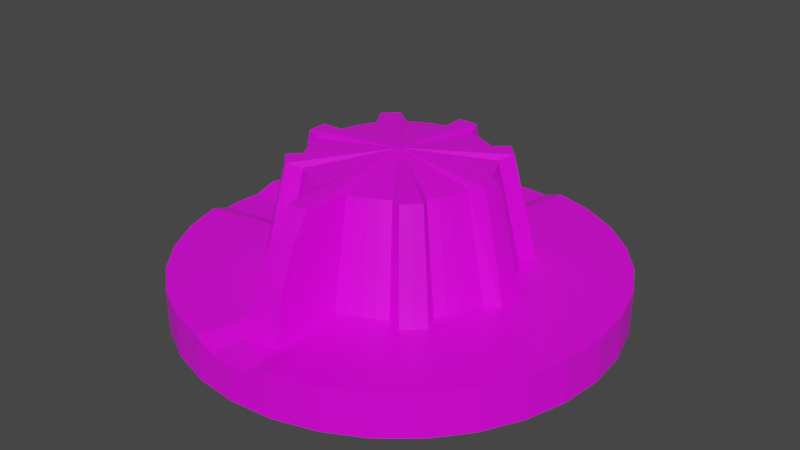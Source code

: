 # Source: dial3.blend  (saved by Blender 2.91.10; exported with 4.5.12 LTS)
import bpy
from mathutils import Matrix  # noqa: F401  (used for matrix-valued properties, if any)

bpy.ops.wm.read_factory_settings(use_empty=True)
scene = bpy.context.scene
scene.name = 'Scene'

# ---- collections
col_collection = bpy.data.collections.new('Collection'); scene.collection.children.link(col_collection)

# ---- images (referenced by path relative to the original .blend; pixels are not part of the script)
import os
ASSET_DIR = os.environ.get("B2B_ASSET_DIR", "")  # directory of the original .blend (textures are referenced by path, not embedded)
HERE = os.path.dirname(os.path.abspath(__file__))  # packed textures are extracted next to this script under _unpacked/

def load_image(name, relpath, width, height, colorspace="sRGB"):
    """Load a texture the original file referenced (path relative to the .blend, or extracted next to this script)."""
    p = next((c for c in (os.path.join(HERE, relpath), os.path.join(ASSET_DIR, relpath)) if relpath and os.path.exists(c)), "")
    if p:
        img = bpy.data.images.load(p, check_existing=True)
        img.name = name
    else:  # same state as the original file: an image datablock whose file is absent (Cycles renders it pink)
        img = bpy.data.images.new(name, width, height)
        img.source = "FILE"
        img.filepath = "//" + (relpath or name)
    img.colorspace_settings.name = colorspace
    return img
img_colors = load_image('Colors', 'Colors.png', 1024, 1024, 'sRGB')

# ---- materials (node trees are filled in below, after node groups)
mat_material = bpy.data.materials.new('Material')
mat_material.alpha_threshold = 0.0
mat_material.use_transparent_shadow = False
mat_material.line_color = (0.0, 0.0, 0.0, 1.0)

# ---- material node trees
mat_material.use_nodes = True; mat_material.node_tree.nodes.clear()
_N = mat_material.node_tree.nodes; _L = mat_material.node_tree.links
n0 = _N.new('ShaderNodeOutputMaterial'); n0.name = 'Material Output'; n0.location = (300, 300)
n1 = _N.new('ShaderNodeBsdfPrincipled'); n1.name = 'Principled BSDF'; n1.location = (10, 300)
n1.distribution = 'GGX'
n1.subsurface_method = 'BURLEY'
n1.inputs[2].default_value = 0.4
n1.inputs[3].default_value = 1.45
n1.inputs[27].default_value = (0.0, 0.0, 0.0, 1.0)
n1.inputs[28].default_value = 1.0
n2 = _N.new('ShaderNodeTexImage'); n2.name = 'Image Texture'; n2.location = (-280, 280)
n2.image = img_colors
_L.new(n1.outputs[0], n0.inputs[0])
_L.new(n2.outputs[0], n1.inputs[0])
n0.is_active_output = True

# ---- world
world_world = bpy.data.worlds.new('World'); scene.world = world_world
world_world.use_nodes = True; world_world.node_tree.nodes.clear()
_N = world_world.node_tree.nodes; _L = world_world.node_tree.links
n0 = _N.new('ShaderNodeOutputWorld'); n0.name = 'World Output'; n0.location = (300, 300)
n1 = _N.new('ShaderNodeBackground'); n1.name = 'Background'; n1.location = (10, 300)
n1.inputs[0].default_value = (0.05088, 0.05088, 0.05088, 1.0)
_L.new(n1.outputs[0], n0.inputs[0])
n0.is_active_output = True
world_world.color = (0.05088, 0.05088, 0.05088)
world_world.use_sun_shadow = False
world_world.sun_shadow_jitter_overblur = 0.0

# ---- meshes
me_circle = bpy.data.meshes.new('Circle')
me_circle.from_pydata([(0.0, 1.0, -0.03476), (-0.1951, 0.9808, 0.0), (-0.3827, 0.9239, 0.0), (-0.5556, 0.8315, 0.0), (-0.7071, 0.7071, 0.0), (-0.8315, 0.5556, 0.0), (-0.9239, 0.3827, 0.0), (-0.9808, 0.1951, 0.0), (-1.0, 0.0, -0.03476), (-0.9808, -0.1951, 0.0), (-0.9239, -0.3827, 0.0), (-0.8315, -0.5556, 0.0), (-0.7071, -0.7071, 0.0), (-0.5556, -0.8315, 0.0), (-0.3827, -0.9239, 0.0), (-0.1951, -0.9808, 0.0), (3.258e-07, -1.0, -0.03476), (0.1951, -0.9808, 0.0), (0.3827, -0.9239, 0.0), (0.5556, -0.8315, 0.0), (0.7071, -0.7071, 0.0), (0.8315, -0.5556, 0.0), (0.9239, -0.3827, 0.0), (0.9808, -0.1951, 0.0), (1.0, 0.0, 0.0002419), (0.9808, 0.1951, 0.0), (0.9239, 0.3827, 0.0), (0.8315, 0.5556, 0.0), (0.7071, 0.7071, 0.0), (0.5556, 0.8315, 0.0), (0.3827, 0.9239, 0.0), (0.1951, 0.9808, 0.0), (0.0, 1.0, -0.2), (-0.1951, 0.9808, -0.2), (-0.3827, 0.9239, -0.2), (-0.5556, 0.8315, -0.2), (-0.7071, 0.7071, -0.2), (-0.8315, 0.5556, -0.2), (-0.9239, 0.3827, -0.2), (-0.9808, 0.1951, -0.2), (-1.0, 7.55e-08, -0.2), (-0.9808, -0.1951, -0.2), (-0.9239, -0.3827, -0.2), (-0.8315, -0.5556, -0.2), (-0.7071, -0.7071, -0.2), (-0.5556, -0.8315, -0.2), (-0.3827, -0.9239, -0.2), (-0.1951, -0.9808, -0.2), (3.258e-07, -1.0, -0.2), (0.1951, -0.9808, -0.2), (0.3827, -0.9239, -0.2), (0.5556, -0.8315, -0.2), (0.7071, -0.7071, -0.2), (0.8315, -0.5556, -0.2), (0.9239, -0.3827, -0.2), (0.9808, -0.1951, -0.2), (1.0, 9.656e-07, -0.2), (0.9808, 0.1951, -0.2), (0.9239, 0.3827, -0.2), (0.8315, 0.5556, -0.2), (0.7071, 0.7071, -0.2), (0.5556, 0.8315, -0.2), (0.3827, 0.9239, -0.2), (0.1951, 0.9808, -0.2), (-0.09755, 0.9904, -0.03476), (-0.2889, 0.9523, 0.0), (-0.4691, 0.8777, 0.0), (-0.6313, 0.7693, 0.0), (-0.7693, 0.6313, 0.0), (-0.8777, 0.4691, 0.0), (-0.9523, 0.2889, 0.0), (-0.9904, 0.09755, -0.03476), (-0.9904, -0.09755, -0.03476), (-0.9523, -0.2889, 0.0), (-0.8777, -0.4691, 0.0), (-0.7693, -0.6313, 0.0), (-0.6313, -0.7693, 0.0), (-0.4691, -0.8777, 0.0), (-0.2889, -0.9523, 0.0), (-0.09754, -0.9904, -0.03476), (0.09755, -0.9904, -0.03476), (0.2889, -0.9523, 0.0), (0.4691, -0.8777, 0.0), (0.6313, -0.7693, 0.0), (0.7693, -0.6313, 0.0), (0.8777, -0.4691, 0.0), (0.9523, -0.2889, 0.0), (0.9904, -0.09755, 0.0002419), (0.9904, 0.09755, 0.0002419), (0.9523, 0.2889, 0.0), (0.8777, 0.4691, 0.0), (0.7693, 0.6313, 0.0), (0.6313, 0.7693, 0.0), (0.4691, 0.8777, 0.0), (0.2889, 0.9523, 0.0), (0.09754, 0.9904, -0.03476), (0.0, 0.0, 0.0)], [], [(33, 32, 63, 62, 61, 60, 59, 58, 57, 56, 55, 54, 53, 52, 51, 50, 49, 48, 47, 46, 45, 44, 43, 42, 41, 40, 39, 38, 37, 36, 35, 34), (20, 52, 53, 21, 84), (7, 39, 40, 8, 71), (21, 53, 54, 22, 85), (8, 40, 41, 9, 72), (22, 54, 55, 23, 86), (9, 41, 42, 10, 73), (23, 55, 56, 24, 87), (10, 42, 43, 11, 74), (24, 56, 57, 25, 88), (11, 43, 44, 12, 75), (25, 57, 58, 26, 89), (12, 44, 45, 13, 76), (26, 58, 59, 27, 90), (13, 45, 46, 14, 77), (0, 32, 33, 1, 64), (27, 59, 60, 28, 91), (14, 46, 47, 15, 78), (1, 33, 34, 2, 65), (28, 60, 61, 29, 92), (15, 47, 48, 16, 79), (2, 34, 35, 3, 66), (29, 61, 62, 30, 93), (16, 48, 49, 17, 80), (3, 35, 36, 4, 67), (30, 62, 63, 31, 94), (17, 49, 50, 18, 81), (4, 36, 37, 5, 68), (31, 63, 32, 0, 95), (18, 50, 51, 19, 82), (5, 37, 38, 6, 69), (19, 51, 52, 20, 83), (6, 38, 39, 7, 70), (1, 96, 64), (64, 96, 0), (0, 96, 95), (95, 96, 31), (31, 96, 94), (94, 96, 30), (30, 96, 93), (93, 96, 29), (29, 96, 92), (92, 96, 28), (28, 96, 91), (91, 96, 27), (27, 96, 90), (90, 96, 26), (26, 96, 89), (89, 96, 25), (25, 96, 88), (88, 96, 24), (24, 96, 87), (87, 96, 23), (23, 96, 86), (86, 96, 22), (22, 96, 85), (85, 96, 21), (21, 96, 84), (84, 96, 20), (20, 96, 83), (83, 96, 19), (19, 96, 82), (82, 96, 18), (18, 96, 81), (81, 96, 17), (17, 96, 80), (80, 96, 16), (16, 96, 79), (79, 96, 15), (15, 96, 78), (78, 96, 14), (14, 96, 77), (77, 96, 13), (13, 96, 76), (76, 96, 12), (12, 96, 75), (75, 96, 11), (11, 96, 74), (74, 96, 10), (10, 96, 73), (73, 96, 9), (9, 96, 72), (72, 96, 8), (8, 96, 71), (71, 96, 7), (7, 96, 70), (70, 96, 6), (6, 96, 69), (69, 96, 5), (5, 96, 68), (68, 96, 4), (4, 96, 67), (67, 96, 3), (3, 96, 66), (66, 96, 2), (2, 96, 65), (65, 96, 1)])
_uv = me_circle.uv_layers.new(name='UVMap')
_uv.uv.foreach_set('vector', [0.8844, 0.379, 0.8851, 0.3756, 0.8864, 0.3725, 0.8883, 0.3696, 0.8907, 0.3672, 0.8936, 0.3653, 0.8968, 0.364, 0.9001, 0.3633, 0.9035, 0.3633, 0.9069, 0.364, 0.9101, 0.3653, 0.9129, 0.3672, 0.9153, 0.3696, 0.9172, 0.3725, 0.9185, 0.3756, 0.9192, 0.379, 0.9192, 0.3824, 0.9185, 0.3858, 0.9172, 0.3889, 0.9153, 0.3918, 0.9129, 0.3942, 0.9101, 0.3961, 0.9069, 0.3974, 0.9035, 0.3981, 0.9001, 0.3981, 0.8968, 0.3974, 0.8936, 0.3961, 0.8907, 0.3942, 0.8883, 0.3918, 0.8864, 0.3889, 0.8851, 0.3858, 0.8844, 0.3824, 0.8532, 0.4174, 0.8497, 0.4174, 0.8497, 0.4142, 0.8532, 0.4142, 0.8532, 0.4158, 0.8637, 0.4041, 0.8602, 0.4041, 0.8602, 0.4009, 0.8631, 0.4009, 0.8631, 0.4025, 0.8532, 0.4142, 0.8497, 0.4142, 0.8497, 0.4109, 0.8532, 0.4109, 0.8532, 0.4126, 0.8631, 0.4009, 0.8602, 0.4009, 0.8602, 0.3981, 0.8637, 0.3981, 0.8631, 0.3995, 0.8532, 0.4109, 0.8497, 0.4109, 0.8497, 0.4075, 0.8532, 0.4075, 0.8532, 0.4092, 0.8567, 0.4227, 0.8532, 0.4227, 0.8532, 0.4198, 0.8567, 0.4198, 0.8567, 0.4212, 0.8532, 0.4075, 0.8497, 0.4075, 0.8497, 0.4041, 0.8526, 0.4041, 0.8526, 0.4058, 0.8567, 0.4198, 0.8532, 0.4198, 0.8532, 0.4167, 0.8567, 0.4167, 0.8567, 0.4182, 0.8526, 0.4041, 0.8497, 0.4041, 0.8497, 0.4009, 0.8532, 0.4009, 0.8526, 0.4025, 0.8567, 0.4167, 0.8532, 0.4167, 0.8532, 0.4133, 0.8567, 0.4133, 0.8567, 0.415, 0.8532, 0.4009, 0.8497, 0.4009, 0.8497, 0.3981, 0.8532, 0.3981, 0.8532, 0.3995, 0.8567, 0.4133, 0.8532, 0.4133, 0.8532, 0.4099, 0.8567, 0.4099, 0.8567, 0.4116, 0.8602, 0.4227, 0.8567, 0.4227, 0.8567, 0.4202, 0.8602, 0.4202, 0.8602, 0.4215, 0.8567, 0.4099, 0.8532, 0.4099, 0.8532, 0.4065, 0.8567, 0.4065, 0.8567, 0.4082, 0.8596, 0.4041, 0.8567, 0.4041, 0.8567, 0.4009, 0.8602, 0.4009, 0.8596, 0.4025, 0.8602, 0.4202, 0.8567, 0.4202, 0.8567, 0.4174, 0.8602, 0.4174, 0.8602, 0.4188, 0.8567, 0.4065, 0.8532, 0.4065, 0.8532, 0.4034, 0.8567, 0.4034, 0.8567, 0.4049, 0.8602, 0.4009, 0.8567, 0.4009, 0.8567, 0.3981, 0.8602, 0.3981, 0.8602, 0.3995, 0.8602, 0.4174, 0.8567, 0.4174, 0.8567, 0.4142, 0.8602, 0.4142, 0.8602, 0.4158, 0.8567, 0.4034, 0.8532, 0.4034, 0.8532, 0.4005, 0.8561, 0.4005, 0.8561, 0.4019, 0.8637, 0.4202, 0.8602, 0.4202, 0.8602, 0.4174, 0.8637, 0.4174, 0.8637, 0.4188, 0.8602, 0.4142, 0.8567, 0.4142, 0.8567, 0.4109, 0.8602, 0.4109, 0.8602, 0.4126, 0.8561, 0.4005, 0.8532, 0.4005, 0.8532, 0.3981, 0.8567, 0.3981, 0.8561, 0.3993, 0.8637, 0.4174, 0.8602, 0.4174, 0.8602, 0.4142, 0.8637, 0.4142, 0.8637, 0.4158, 0.8602, 0.4109, 0.8567, 0.4109, 0.8567, 0.4075, 0.8602, 0.4075, 0.8602, 0.4092, 0.8532, 0.4246, 0.8497, 0.4246, 0.8497, 0.4227, 0.8532, 0.4227, 0.8532, 0.4236, 0.8637, 0.4142, 0.8602, 0.4142, 0.8602, 0.4109, 0.8637, 0.4109, 0.8637, 0.4126, 0.8602, 0.4075, 0.8567, 0.4075, 0.8567, 0.4041, 0.8596, 0.4041, 0.8596, 0.4058, 0.8532, 0.4227, 0.8497, 0.4227, 0.8497, 0.4202, 0.8532, 0.4202, 0.8532, 0.4215, 0.8637, 0.4109, 0.8602, 0.4109, 0.8602, 0.4075, 0.8637, 0.4075, 0.8637, 0.4092, 0.8532, 0.4202, 0.8497, 0.4202, 0.8497, 0.4174, 0.8532, 0.4174, 0.8532, 0.4188, 0.8637, 0.4075, 0.8602, 0.4075, 0.8602, 0.4041, 0.8637, 0.4041, 0.8637, 0.4058, 0.8661, 0.4553, 0.879, 0.4857, 0.8693, 0.4543, 0.548, 0.4543, 0.5578, 0.4857, 0.5511, 0.4533, 0.5511, 0.4533, 0.5578, 0.4857, 0.5543, 0.453, 0.8756, 0.453, 0.879, 0.4857, 0.879, 0.4527, 0.8517, 0.3889, 0.8671, 0.3807, 0.8526, 0.3904, 0.8526, 0.3904, 0.8671, 0.3807, 0.8536, 0.3918, 0.8536, 0.3918, 0.8671, 0.3807, 0.8548, 0.393, 0.8548, 0.393, 0.8671, 0.3807, 0.856, 0.3942, 0.856, 0.3942, 0.8671, 0.3807, 0.8574, 0.3952, 0.8574, 0.3952, 0.8671, 0.3807, 0.8588, 0.3961, 0.8588, 0.3961, 0.8671, 0.3807, 0.8604, 0.3968, 0.8604, 0.3968, 0.8671, 0.3807, 0.862, 0.3974, 0.862, 0.3974, 0.8671, 0.3807, 0.8637, 0.3978, 0.8637, 0.3978, 0.8671, 0.3807, 0.8654, 0.3981, 0.8654, 0.3981, 0.8671, 0.3807, 0.8671, 0.3981, 0.8671, 0.3981, 0.8671, 0.3807, 0.8688, 0.3981, 0.8401, 0.4857, 0.8401, 0.4527, 0.8366, 0.4853, 0.904, 0.4853, 0.9075, 0.4527, 0.9008, 0.485, 0.9008, 0.485, 0.9075, 0.4527, 0.8977, 0.4841, 0.8303, 0.4841, 0.8401, 0.4527, 0.8271, 0.483, 0.8753, 0.3961, 0.8671, 0.3807, 0.8767, 0.3952, 0.8767, 0.3952, 0.8671, 0.3807, 0.8781, 0.3942, 0.8781, 0.3942, 0.8671, 0.3807, 0.8794, 0.393, 0.8794, 0.393, 0.8671, 0.3807, 0.8806, 0.3918, 0.8806, 0.3918, 0.8671, 0.3807, 0.8815, 0.3904, 0.8815, 0.3904, 0.8671, 0.3807, 0.8825, 0.3889, 0.8825, 0.3889, 0.8671, 0.3807, 0.8831, 0.3874, 0.8831, 0.3874, 0.8671, 0.3807, 0.8838, 0.3858, 0.8838, 0.3858, 0.8671, 0.3807, 0.8841, 0.3841, 0.8841, 0.3841, 0.8671, 0.3807, 0.8844, 0.3824, 0.8844, 0.3824, 0.8671, 0.3807, 0.8844, 0.3807, 0.8844, 0.3807, 0.8671, 0.3807, 0.8844, 0.379, 0.8401, 0.4553, 0.8531, 0.4857, 0.8433, 0.4543, 0.522, 0.4543, 0.5318, 0.4857, 0.5251, 0.4533, 0.5251, 0.4533, 0.5318, 0.4857, 0.5284, 0.453, 0.8496, 0.453, 0.8531, 0.4857, 0.8531, 0.4527, 0.8825, 0.3725, 0.8671, 0.3807, 0.8815, 0.3711, 0.8815, 0.3711, 0.8671, 0.3807, 0.8806, 0.3696, 0.8806, 0.3696, 0.8671, 0.3807, 0.8794, 0.3684, 0.8794, 0.3684, 0.8671, 0.3807, 0.8781, 0.3672, 0.8781, 0.3672, 0.8671, 0.3807, 0.8767, 0.3663, 0.8767, 0.3663, 0.8671, 0.3807, 0.8753, 0.3653, 0.8753, 0.3653, 0.8671, 0.3807, 0.8737, 0.3647, 0.8737, 0.3647, 0.8671, 0.3807, 0.8721, 0.364, 0.8721, 0.364, 0.8671, 0.3807, 0.8705, 0.3637, 0.8705, 0.3637, 0.8671, 0.3807, 0.8688, 0.3633, 0.8688, 0.3633, 0.8671, 0.3807, 0.8671, 0.3633, 0.8671, 0.3633, 0.8671, 0.3807, 0.8654, 0.3633, 0.8531, 0.4553, 0.8661, 0.4857, 0.8563, 0.4543, 0.535, 0.4543, 0.5448, 0.4857, 0.5381, 0.4533, 0.5381, 0.4533, 0.5448, 0.4857, 0.5413, 0.453, 0.8626, 0.453, 0.8661, 0.4857, 0.8661, 0.4527, 0.8588, 0.3653, 0.8671, 0.3807, 0.8574, 0.3663, 0.8574, 0.3663, 0.8671, 0.3807, 0.856, 0.3672, 0.856, 0.3672, 0.8671, 0.3807, 0.8548, 0.3684, 0.8548, 0.3684, 0.8671, 0.3807, 0.8536, 0.3696, 0.8536, 0.3696, 0.8671, 0.3807, 0.8526, 0.3711, 0.8526, 0.3711, 0.8671, 0.3807, 0.8517, 0.3725, 0.8517, 0.3725, 0.8671, 0.3807, 0.851, 0.3741, 0.851, 0.3741, 0.8671, 0.3807, 0.8504, 0.3756, 0.8504, 0.3756, 0.8671, 0.3807, 0.85, 0.3773, 0.85, 0.3773, 0.8671, 0.3807, 0.8497, 0.379, 0.8497, 0.379, 0.8671, 0.3807, 0.8497, 0.3807, 0.8497, 0.3807, 0.8671, 0.3807, 0.8497, 0.3824])
me_circle.materials.append(mat_material)
me_circle.use_remesh_fix_poles = True
me_circle.use_remesh_preserve_attributes = False
me_circle.use_mirror_vertex_groups = False
me_circle.use_paint_bone_selection = False
me_circle.use_paint_mask = True
me_circle.update()
me_cylinder = bpy.data.meshes.new('Cylinder')
me_cylinder.from_pydata([(0.0, 0.6, -0.06568), (-8.271e-08, 0.4725, 0.4852), (0.05881, 0.5971, -0.06568), (0.04632, 0.4703, 0.4852), (0.09096, 0.5255, -0.08153), (0.06609, 0.4005, 0.4694), (0.1481, 0.5112, -0.08153), (0.1111, 0.3892, 0.4694), (0.2035, 0.4913, -0.08153), (0.1547, 0.3736, 0.4694), (0.2567, 0.4662, -0.08153), (0.1967, 0.3537, 0.4694), (0.3073, 0.4359, -0.08153), (0.2364, 0.3299, 0.4694), (0.3806, 0.4638, -0.06568), (0.2998, 0.3653, 0.4852), (0.4243, 0.4243, -0.06568), (0.3341, 0.3341, 0.4852), (0.4638, 0.3806, -0.06568), (0.3653, 0.2998, 0.4852), (0.4359, 0.3073, -0.08153), (0.3299, 0.2364, 0.4694), (0.4662, 0.2567, -0.08153), (0.3537, 0.1967, 0.4694), (0.4913, 0.2035, -0.08153), (0.3736, 0.1547, 0.4694), (0.5112, 0.1481, -0.08153), (0.3892, 0.1111, 0.4694), (0.5255, 0.09096, -0.08153), (0.4005, 0.06609, 0.4694), (0.5971, 0.05881, -0.06568), (0.4703, 0.04632, 0.4852), (0.6, -9.775e-08, -0.06568), (0.4725, -1.143e-07, 0.4852), (0.5971, -0.05881, -0.06568), (0.4703, -0.04632, 0.4852), (0.5255, -0.09096, -0.08153), (0.4005, -0.06609, 0.4694), (0.5112, -0.1481, -0.08153), (0.3892, -0.1111, 0.4694), (0.4913, -0.2035, -0.08153), (0.3736, -0.1547, 0.4694), (0.4662, -0.2567, -0.08153), (0.3537, -0.1967, 0.4694), (0.4359, -0.3073, -0.08153), (0.3299, -0.2364, 0.4694), (0.4638, -0.3806, -0.06568), (0.3653, -0.2998, 0.4852), (0.4243, -0.4243, -0.06568), (0.3341, -0.3341, 0.4852), (0.3806, -0.4638, -0.06568), (0.2998, -0.3653, 0.4852), (0.3073, -0.4359, -0.08153), (0.2364, -0.3299, 0.4694), (0.2567, -0.4662, -0.08153), (0.1967, -0.3537, 0.4694), (0.2035, -0.4913, -0.08153), (0.1547, -0.3736, 0.4694), (0.1481, -0.5112, -0.08153), (0.1111, -0.3892, 0.4694), (0.09096, -0.5255, -0.08153), (0.06609, -0.4005, 0.4694), (0.0845, -0.8276, -0.06568), (0.04632, -0.6028, 0.4726), (-4.816e-07, -0.8304, -0.06568), (-4.62e-07, -0.6051, 0.4726), (-0.0845, -0.8276, -0.06568), (-0.04632, -0.6028, 0.4726), (-0.09096, -0.5255, -0.08153), (-0.06609, -0.4005, 0.4694), (-0.1481, -0.5112, -0.08153), (-0.1111, -0.3892, 0.4694), (-0.2035, -0.4913, -0.08153), (-0.1547, -0.3736, 0.4694), (-0.2567, -0.4662, -0.08153), (-0.1967, -0.3537, 0.4694), (-0.3073, -0.4359, -0.08153), (-0.2364, -0.3299, 0.4694), (-0.3806, -0.4638, -0.06568), (-0.2998, -0.3653, 0.4852), (-0.4243, -0.4243, -0.06568), (-0.3341, -0.3341, 0.4852), (-0.4638, -0.3806, -0.06568), (-0.3653, -0.2998, 0.4852), (-0.4359, -0.3073, -0.08153), (-0.3299, -0.2364, 0.4694), (-0.4662, -0.2567, -0.08153), (-0.3537, -0.1967, 0.4694), (-0.4913, -0.2035, -0.08153), (-0.3736, -0.1547, 0.4694), (-0.5112, -0.1481, -0.08153), (-0.3892, -0.1111, 0.4694), (-0.5255, -0.09096, -0.08153), (-0.4005, -0.06609, 0.4694), (-0.5971, -0.05881, -0.06568), (-0.4703, -0.04632, 0.4852), (-0.6, -2.789e-07, -0.06568), (-0.4725, -2.57e-07, 0.4852), (-0.5971, 0.05881, -0.06568), (-0.4703, 0.04632, 0.4852), (-0.5255, 0.09096, -0.08153), (-0.4005, 0.06609, 0.4694), (-0.5112, 0.1481, -0.08153), (-0.3892, 0.1111, 0.4694), (-0.4913, 0.2035, -0.08153), (-0.3736, 0.1547, 0.4694), (-0.4662, 0.2567, -0.08153), (-0.3537, 0.1967, 0.4694), (-0.4359, 0.3073, -0.08153), (-0.3299, 0.2364, 0.4694), (-0.4638, 0.3806, -0.06568), (-0.3653, 0.2998, 0.4852), (-0.4243, 0.4243, -0.06568), (-0.3341, 0.3341, 0.4852), (-0.3806, 0.4638, -0.06568), (-0.2998, 0.3653, 0.4852), (-0.3073, 0.4359, -0.08153), (-0.2364, 0.3299, 0.4694), (-0.2567, 0.4662, -0.08153), (-0.1967, 0.3537, 0.4694), (-0.2035, 0.4913, -0.08153), (-0.1547, 0.3736, 0.4694), (-0.1481, 0.5112, -0.08153), (-0.1111, 0.3892, 0.4694), (-0.09096, 0.5255, -0.08153), (-0.06609, 0.4005, 0.4694), (-0.05881, 0.5971, -0.06568), (-0.04632, 0.4703, 0.4852), (0.0, 0.0, 0.5141), (0.06863, -0.7697, 0.1915), (-4.718e-07, -0.7667, 0.2035), (-0.06863, -0.7697, 0.1915), (0.05727, -0.6876, 0.3674), (-4.669e-07, -0.6957, 0.3554), (-0.05727, -0.6876, 0.3674)], [], [(0, 1, 3, 2), (2, 3, 5, 4), (4, 5, 7, 6), (6, 7, 9, 8), (8, 9, 11, 10), (10, 11, 13, 12), (12, 13, 15, 14), (14, 15, 17, 16), (16, 17, 19, 18), (18, 19, 21, 20), (20, 21, 23, 22), (22, 23, 25, 24), (24, 25, 27, 26), (26, 27, 29, 28), (28, 29, 31, 30), (30, 31, 33, 32), (32, 33, 35, 34), (34, 35, 37, 36), (36, 37, 39, 38), (38, 39, 41, 40), (40, 41, 43, 42), (42, 43, 45, 44), (44, 45, 47, 46), (46, 47, 49, 48), (48, 49, 51, 50), (50, 51, 53, 52), (52, 53, 55, 54), (54, 55, 57, 56), (56, 57, 59, 58), (58, 59, 61, 60), (60, 61, 63, 132, 129, 62), (132, 63, 65, 133), (133, 65, 67, 134), (66, 131, 134, 67, 69, 68), (68, 69, 71, 70), (70, 71, 73, 72), (72, 73, 75, 74), (74, 75, 77, 76), (76, 77, 79, 78), (78, 79, 81, 80), (80, 81, 83, 82), (82, 83, 85, 84), (84, 85, 87, 86), (86, 87, 89, 88), (88, 89, 91, 90), (90, 91, 93, 92), (92, 93, 95, 94), (94, 95, 97, 96), (96, 97, 99, 98), (98, 99, 101, 100), (100, 101, 103, 102), (102, 103, 105, 104), (104, 105, 107, 106), (106, 107, 109, 108), (108, 109, 111, 110), (110, 111, 113, 112), (112, 113, 115, 114), (114, 115, 117, 116), (116, 117, 119, 118), (118, 119, 121, 120), (120, 121, 123, 122), (122, 123, 125, 124), (124, 125, 127, 126), (126, 127, 1, 0), (0, 2, 4, 6, 8, 10, 12, 14, 16, 18, 20, 22, 24, 26, 28, 30, 32, 34, 36, 38, 40, 42, 44, 46, 48, 50, 52, 54, 56, 58, 60, 62, 64, 66, 68, 70, 72, 74, 76, 78, 80, 82, 84, 86, 88, 90, 92, 94, 96, 98, 100, 102, 104, 106, 108, 110, 112, 114, 116, 118, 120, 122, 124, 126), (3, 1, 128), (1, 127, 128), (127, 125, 128), (125, 123, 128), (123, 121, 128), (121, 119, 128), (119, 117, 128), (117, 115, 128), (115, 113, 128), (113, 111, 128), (111, 109, 128), (109, 107, 128), (107, 105, 128), (105, 103, 128), (103, 101, 128), (101, 99, 128), (99, 97, 128), (97, 95, 128), (95, 93, 128), (93, 91, 128), (91, 89, 128), (89, 87, 128), (87, 85, 128), (85, 83, 128), (83, 81, 128), (81, 79, 128), (79, 77, 128), (77, 75, 128), (75, 73, 128), (73, 71, 128), (71, 69, 128), (69, 67, 128), (67, 65, 128), (65, 63, 128), (63, 61, 128), (61, 59, 128), (59, 57, 128), (57, 55, 128), (55, 53, 128), (53, 51, 128), (51, 49, 128), (49, 47, 128), (47, 45, 128), (45, 43, 128), (43, 41, 128), (41, 39, 128), (39, 37, 128), (37, 35, 128), (35, 33, 128), (33, 31, 128), (31, 29, 128), (29, 27, 128), (27, 25, 128), (25, 23, 128), (23, 21, 128), (21, 19, 128), (19, 17, 128), (17, 15, 128), (15, 13, 128), (13, 11, 128), (11, 9, 128), (9, 7, 128), (7, 5, 128), (5, 3, 128), (64, 130, 131, 66), (62, 129, 130, 64), (130, 133, 134, 131), (129, 132, 133, 130)])
_uv = me_cylinder.uv_layers.new(name='UVMap')
_uv.uv.foreach_set('vector', [0.9077, 0.4282, 0.9077, 0.4333, 0.9081, 0.4333, 0.9082, 0.4282, 0.9154, 0.4176, 0.9154, 0.4125, 0.9148, 0.4126, 0.9148, 0.4176, 0.9095, 0.4263, 0.9099, 0.4314, 0.9103, 0.4314, 0.9101, 0.4262, 0.9101, 0.4262, 0.9103, 0.4314, 0.9107, 0.4313, 0.9106, 0.4262, 0.9106, 0.4262, 0.9107, 0.4313, 0.911, 0.4313, 0.911, 0.4262, 0.911, 0.4262, 0.911, 0.4313, 0.9114, 0.4313, 0.9115, 0.4262, 0.9115, 0.4262, 0.9114, 0.4313, 0.912, 0.4314, 0.9122, 0.4262, 0.9122, 0.4262, 0.912, 0.4314, 0.9123, 0.4314, 0.9126, 0.4263, 0.8962, 0.4291, 0.8965, 0.4342, 0.8968, 0.4341, 0.8966, 0.429, 0.8966, 0.429, 0.8968, 0.4341, 0.8974, 0.4341, 0.8973, 0.429, 0.8973, 0.429, 0.8974, 0.4341, 0.8977, 0.4341, 0.8977, 0.429, 0.8977, 0.429, 0.8977, 0.4341, 0.8981, 0.4341, 0.8982, 0.429, 0.8982, 0.429, 0.8981, 0.4341, 0.8985, 0.4341, 0.8987, 0.429, 0.8987, 0.429, 0.8985, 0.4341, 0.8989, 0.4342, 0.8992, 0.4291, 0.9034, 0.4289, 0.9034, 0.434, 0.904, 0.434, 0.904, 0.429, 0.9082, 0.4282, 0.9083, 0.4333, 0.9087, 0.4333, 0.9087, 0.4282, 0.9087, 0.4282, 0.9087, 0.4333, 0.9091, 0.4333, 0.9093, 0.4282, 0.8956, 0.4238, 0.8933, 0.4282, 0.8939, 0.4285, 0.8962, 0.4241, 0.8962, 0.4239, 0.8965, 0.429, 0.8969, 0.429, 0.8967, 0.4239, 0.8967, 0.4239, 0.8969, 0.429, 0.8973, 0.429, 0.8972, 0.4239, 0.8972, 0.4239, 0.8973, 0.429, 0.8977, 0.429, 0.8977, 0.4238, 0.8977, 0.4238, 0.8977, 0.429, 0.8981, 0.429, 0.8982, 0.4239, 0.8982, 0.4239, 0.8981, 0.429, 0.8986, 0.429, 0.8988, 0.4239, 0.8988, 0.4239, 0.8986, 0.429, 0.899, 0.429, 0.8992, 0.4239, 0.9117, 0.4126, 0.9119, 0.4177, 0.9122, 0.4176, 0.9121, 0.4125, 0.9121, 0.4125, 0.9122, 0.4176, 0.9128, 0.4176, 0.9128, 0.4126, 0.9128, 0.4126, 0.9128, 0.4176, 0.9132, 0.4176, 0.9133, 0.4125, 0.9133, 0.4125, 0.9132, 0.4176, 0.9135, 0.4176, 0.9137, 0.4125, 0.9137, 0.4125, 0.9135, 0.4176, 0.9139, 0.4176, 0.9142, 0.4125, 0.9142, 0.4125, 0.9139, 0.4176, 0.9143, 0.4177, 0.9148, 0.4126, 0.9153, 0.4316, 0.9153, 0.4266, 0.9135, 0.4269, 0.9129, 0.4281, 0.9126, 0.4296, 0.9126, 0.432, 0.1727, 0.3898, 0.1533, 0.3896, 0.1534, 0.3835, 0.1728, 0.3833, 0.1728, 0.3833, 0.1534, 0.3835, 0.1531, 0.3774, 0.1725, 0.3768, 0.9126, 0.4211, 0.9126, 0.4235, 0.9129, 0.425, 0.9135, 0.4262, 0.9153, 0.4266, 0.9153, 0.4215, 0.9041, 0.4283, 0.9045, 0.4334, 0.9049, 0.4333, 0.9046, 0.4282, 0.9046, 0.4282, 0.9049, 0.4333, 0.9053, 0.4333, 0.9051, 0.4282, 0.9051, 0.4282, 0.9053, 0.4333, 0.9057, 0.4333, 0.9056, 0.4282, 0.9056, 0.4282, 0.9057, 0.4333, 0.9061, 0.4333, 0.9061, 0.4283, 0.9061, 0.4283, 0.9061, 0.4333, 0.9066, 0.4333, 0.9067, 0.4282, 0.9067, 0.4282, 0.9066, 0.4333, 0.9069, 0.4334, 0.9071, 0.4283, 0.8992, 0.4239, 0.8995, 0.429, 0.8999, 0.429, 0.8997, 0.4239, 0.8997, 0.4239, 0.8999, 0.429, 0.9004, 0.429, 0.9003, 0.4239, 0.9003, 0.4239, 0.9004, 0.429, 0.9008, 0.429, 0.9008, 0.4238, 0.9008, 0.4238, 0.9008, 0.429, 0.9012, 0.429, 0.9013, 0.4239, 0.9013, 0.4239, 0.9012, 0.429, 0.9016, 0.429, 0.9018, 0.4239, 0.9018, 0.4239, 0.9016, 0.429, 0.902, 0.429, 0.9023, 0.4239, 0.9117, 0.4197, 0.9094, 0.4153, 0.9088, 0.4156, 0.9111, 0.42, 0.9023, 0.4291, 0.9024, 0.4342, 0.9028, 0.4342, 0.9028, 0.4291, 0.9028, 0.4291, 0.9028, 0.4342, 0.9032, 0.4342, 0.9034, 0.4291, 0.904, 0.4289, 0.904, 0.4238, 0.9034, 0.4239, 0.9034, 0.4289, 0.8992, 0.4291, 0.8995, 0.4342, 0.8999, 0.4341, 0.8997, 0.429, 0.8997, 0.429, 0.8999, 0.4341, 0.9003, 0.4341, 0.9002, 0.429, 0.9002, 0.429, 0.9003, 0.4341, 0.9007, 0.4341, 0.9007, 0.429, 0.9007, 0.429, 0.9007, 0.4341, 0.9011, 0.4341, 0.9012, 0.429, 0.9012, 0.429, 0.9011, 0.4341, 0.9016, 0.4341, 0.9018, 0.429, 0.9018, 0.429, 0.9016, 0.4341, 0.902, 0.4342, 0.9022, 0.4291, 0.9095, 0.4211, 0.9098, 0.4262, 0.9101, 0.4262, 0.9099, 0.4211, 0.9099, 0.4211, 0.9101, 0.4262, 0.9107, 0.4262, 0.9106, 0.4211, 0.9106, 0.4211, 0.9107, 0.4262, 0.9111, 0.4262, 0.9111, 0.4211, 0.9111, 0.4211, 0.9111, 0.4262, 0.9114, 0.4262, 0.9116, 0.4211, 0.9116, 0.4211, 0.9114, 0.4262, 0.9118, 0.4262, 0.9121, 0.4211, 0.9121, 0.4211, 0.9118, 0.4262, 0.9122, 0.4262, 0.9126, 0.4211, 0.9153, 0.4211, 0.9153, 0.4261, 0.9159, 0.4262, 0.9159, 0.4211, 0.9071, 0.4282, 0.9072, 0.4333, 0.9077, 0.4333, 0.9077, 0.4282, 0.895, 0.4224, 0.8954, 0.4228, 0.8961, 0.4225, 0.8966, 0.4228, 0.8971, 0.423, 0.8976, 0.4231, 0.8981, 0.4232, 0.8984, 0.4238, 0.8989, 0.4238, 0.8995, 0.4238, 0.8997, 0.4231, 0.9002, 0.423, 0.9007, 0.4228, 0.9012, 0.4225, 0.9016, 0.4222, 0.9023, 0.4224, 0.9027, 0.4221, 0.903, 0.4217, 0.9027, 0.421, 0.903, 0.4205, 0.9032, 0.42, 0.9034, 0.4195, 0.9035, 0.419, 0.9041, 0.4187, 0.9041, 0.4182, 0.904, 0.4176, 0.9034, 0.4174, 0.9032, 0.4169, 0.903, 0.4164, 0.9028, 0.4159, 0.9025, 0.4155, 0.9041, 0.4132, 0.9037, 0.4129, 0.9033, 0.4125, 0.9013, 0.4144, 0.9008, 0.4141, 0.9003, 0.4139, 0.8998, 0.4137, 0.8993, 0.4136, 0.8989, 0.413, 0.8984, 0.413, 0.8979, 0.4131, 0.8976, 0.4137, 0.8971, 0.4139, 0.8966, 0.4141, 0.8961, 0.4143, 0.8957, 0.4146, 0.895, 0.4144, 0.8947, 0.4148, 0.8943, 0.4152, 0.8946, 0.4159, 0.8943, 0.4163, 0.8941, 0.4168, 0.894, 0.4173, 0.8939, 0.4178, 0.8933, 0.4182, 0.8933, 0.4187, 0.8933, 0.4192, 0.894, 0.4195, 0.8941, 0.42, 0.8943, 0.4205, 0.8946, 0.421, 0.8949, 0.4214, 0.8947, 0.4221, 0.4882, 0.5565, 0.488, 0.5527, 0.5272, 0.5527, 0.488, 0.5527, 0.4882, 0.5489, 0.5272, 0.5527, 0.4882, 0.5489, 0.4939, 0.5467, 0.5272, 0.5527, 0.4939, 0.5467, 0.4949, 0.543, 0.5272, 0.5527, 0.4949, 0.543, 0.4962, 0.5394, 0.5272, 0.5527, 0.4962, 0.5394, 0.4979, 0.5359, 0.5272, 0.5527, 0.4979, 0.5359, 0.5, 0.5326, 0.5272, 0.5527, 0.5, 0.5326, 0.4976, 0.5269, 0.5272, 0.5527, 0.4976, 0.5269, 0.5003, 0.5242, 0.5272, 0.5527, 0.5003, 0.5242, 0.5032, 0.5217, 0.5272, 0.5527, 0.5032, 0.5217, 0.5087, 0.5243, 0.5272, 0.5527, 0.5087, 0.5243, 0.5121, 0.5225, 0.5272, 0.5527, 0.5121, 0.5225, 0.5157, 0.521, 0.5272, 0.5527, 0.5157, 0.521, 0.5193, 0.5199, 0.5272, 0.5527, 0.5193, 0.5199, 0.5231, 0.5191, 0.5272, 0.5527, 0.5231, 0.5191, 0.5256, 0.5135, 0.5272, 0.5527, 0.5256, 0.5135, 0.5295, 0.5135, 0.5272, 0.5527, 0.5295, 0.5135, 0.5333, 0.5139, 0.5272, 0.5527, 0.5333, 0.5139, 0.5352, 0.5198, 0.5272, 0.5527, 0.5352, 0.5198, 0.5388, 0.521, 0.5272, 0.5527, 0.5388, 0.521, 0.5423, 0.5226, 0.5272, 0.5527, 0.5423, 0.5226, 0.5457, 0.5245, 0.5272, 0.5527, 0.5457, 0.5245, 0.5488, 0.5267, 0.5272, 0.5527, 0.5488, 0.5267, 0.5546, 0.5246, 0.5272, 0.5527, 0.5546, 0.5246, 0.5572, 0.5275, 0.5272, 0.5527, 0.5572, 0.5275, 0.5596, 0.5305, 0.5272, 0.5527, 0.5596, 0.5305, 0.5566, 0.5359, 0.5272, 0.5527, 0.5566, 0.5359, 0.5582, 0.5394, 0.5272, 0.5527, 0.5582, 0.5394, 0.5595, 0.543, 0.5272, 0.5527, 0.5595, 0.543, 0.5604, 0.5467, 0.5272, 0.5527, 0.5604, 0.5467, 0.561, 0.5505, 0.5272, 0.5527, 0.1267, 0.3747, 0.1531, 0.3774, 0.07415, 0.3844, 0.1531, 0.3774, 0.1534, 0.3835, 0.07415, 0.3844, 0.1534, 0.3835, 0.1533, 0.3896, 0.07415, 0.3844, 0.1533, 0.3896, 0.1269, 0.393, 0.07415, 0.3844, 0.561, 0.5549, 0.5604, 0.5587, 0.5272, 0.5527, 0.5604, 0.5587, 0.5595, 0.5624, 0.5272, 0.5527, 0.5595, 0.5624, 0.5582, 0.566, 0.5272, 0.5527, 0.5582, 0.566, 0.5566, 0.5695, 0.5272, 0.5527, 0.5566, 0.5695, 0.5596, 0.5749, 0.5272, 0.5527, 0.5596, 0.5749, 0.5572, 0.578, 0.5272, 0.5527, 0.5572, 0.578, 0.5546, 0.5808, 0.5272, 0.5527, 0.5546, 0.5808, 0.5488, 0.5788, 0.5272, 0.5527, 0.5488, 0.5788, 0.5457, 0.581, 0.5272, 0.5527, 0.5457, 0.581, 0.5423, 0.5828, 0.5272, 0.5527, 0.5423, 0.5828, 0.5388, 0.5844, 0.5272, 0.5527, 0.5388, 0.5844, 0.5352, 0.5856, 0.5272, 0.5527, 0.5352, 0.5856, 0.5333, 0.5915, 0.5272, 0.5527, 0.5333, 0.5915, 0.5295, 0.5919, 0.5272, 0.5527, 0.5295, 0.5919, 0.5256, 0.5919, 0.5272, 0.5527, 0.5256, 0.5919, 0.5231, 0.5863, 0.5272, 0.5527, 0.5231, 0.5863, 0.5193, 0.5855, 0.5272, 0.5527, 0.5193, 0.5855, 0.5157, 0.5844, 0.5272, 0.5527, 0.5157, 0.5844, 0.5121, 0.5829, 0.5272, 0.5527, 0.5121, 0.5829, 0.5087, 0.5811, 0.5272, 0.5527, 0.5087, 0.5811, 0.5032, 0.5837, 0.5272, 0.5527, 0.5032, 0.5837, 0.5003, 0.5812, 0.5272, 0.5527, 0.5003, 0.5812, 0.4976, 0.5785, 0.5272, 0.5527, 0.4976, 0.5785, 0.5, 0.5728, 0.5272, 0.5527, 0.5, 0.5728, 0.4979, 0.5695, 0.5272, 0.5527, 0.4979, 0.5695, 0.4962, 0.5661, 0.5272, 0.5527, 0.4962, 0.5661, 0.4949, 0.5625, 0.5272, 0.5527, 0.4949, 0.5625, 0.4939, 0.5587, 0.5272, 0.5527, 0.4939, 0.5587, 0.4882, 0.5565, 0.5272, 0.5527, 0.2314, 0.3826, 0.1948, 0.383, 0.1946, 0.3761, 0.2312, 0.3748, 0.2314, 0.3904, 0.1948, 0.39, 0.1948, 0.383, 0.2314, 0.3826, 0.1948, 0.383, 0.1728, 0.3833, 0.1725, 0.3768, 0.1946, 0.3761, 0.1948, 0.39, 0.1727, 0.3898, 0.1728, 0.3833, 0.1948, 0.383])
me_cylinder.materials.append(mat_material)
me_cylinder.use_remesh_fix_poles = True
me_cylinder.use_remesh_preserve_attributes = False
me_cylinder.use_mirror_vertex_groups = False
me_cylinder.update()

# ---- objects
ob_base = bpy.data.objects.new('Base', me_circle)
ob_rotator = bpy.data.objects.new('Rotator', me_cylinder)

# ---- transforms, parenting, visibility, modifiers, constraints
ob_base.location = (0.0, 0.0, 0.0)
ob_base.lineart.crease_threshold = 0.0
ob_rotator.location = (0.0, 0.0, 0.0)
ob_rotator.lineart.crease_threshold = 0.0

# ---- collection membership
col_collection.objects.link(ob_base)
col_collection.objects.link(ob_rotator)

# ---- scene / render settings (as saved in the file)
scene.frame_start = 1; scene.frame_end = 250; scene.frame_set(1)
scene.render.engine = 'BLENDER_EEVEE_NEXT'
scene.cycles.use_denoising = False
scene.cycles.samples = 128
scene.cycles.sampling_pattern = 'TABULATED_SOBOL'
scene.cycles.use_adaptive_sampling = False
scene.cycles.use_light_tree = False
scene.view_settings.view_transform = 'Filmic'
bpy.context.view_layer.update()

# ---- added for rendering (the .blend has no active camera and no usable light): camera, sun
cam_auto = bpy.data.cameras.new('AutoCamera')
cam_auto.lens = 50.0
cam_auto.sensor_width = 36.0
cam_auto.clip_end = 1000.0
ob_auto_camera = bpy.data.objects.new('AutoCamera', cam_auto)
scene.collection.objects.link(ob_auto_camera)
ob_auto_camera.location = (2.69905, -3.23886, 2.3163)
ob_auto_camera.rotation_euler = (1.09748, -7.21219e-08, 0.694738)
scene.camera = ob_auto_camera
light_auto_sun = bpy.data.lights.new('AutoSun', 'SUN')
light_auto_sun.energy = 3.0
light_auto_sun.angle = 0.0523599
ob_auto_sun = bpy.data.objects.new('AutoSun', light_auto_sun)
scene.collection.objects.link(ob_auto_sun)
ob_auto_sun.rotation_euler = (0.872665, 0.174533, 0.523599)
bpy.context.view_layer.update()
